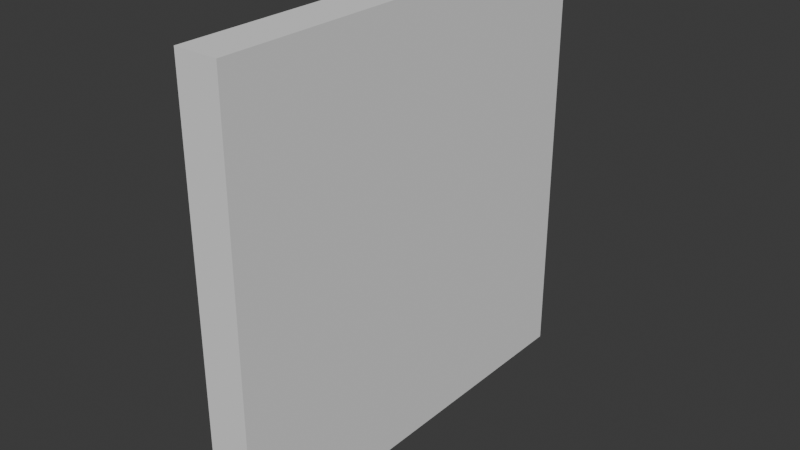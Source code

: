 # Source: Wall_Static.blend  (saved by Blender 5.2.44; exported with 4.5.12 LTS)
import bpy
from mathutils import Matrix  # noqa: F401  (used for matrix-valued properties, if any)

bpy.ops.wm.read_factory_settings(use_empty=True)
scene = bpy.context.scene
scene.name = 'Scene'

# ---- collections
col_collection = bpy.data.collections.new('Collection'); scene.collection.children.link(col_collection)

# ---- world
world_world = bpy.data.worlds.new('World'); scene.world = world_world
world_world.use_nodes = True; world_world.node_tree.nodes.clear()
_N = world_world.node_tree.nodes; _L = world_world.node_tree.links
n0 = _N.new('ShaderNodeOutputWorld'); n0.name = 'World Output'; n0.location = (200, 100)
n1 = _N.new('ShaderNodeBackground'); n1.name = 'Background'; n1.location = (-200, 100)
n1.inputs[0].default_value = (0.05088, 0.05088, 0.05088, 1.0)
_L.new(n1.outputs[0], n0.inputs[0])
n0.is_active_output = True
world_world.color = (0.05088, 0.05088, 0.05088)
world_world.sun_shadow_jitter_overblur = 0.0

# ---- meshes
me_cube_001 = bpy.data.meshes.new('Cube.001')
me_cube_001.from_pydata([(-0.1, 0.0, 0.0), (-0.1, 0.0, 2.0), (-0.1, 2.0, 0.0), (-0.1, 2.0, 2.0), (0.1, 0.0, 0.0), (0.1, 0.0, 2.0), (0.1, 2.0, 0.0), (0.1, 2.0, 2.0)], [], [(0, 1, 3, 2), (2, 3, 7, 6), (6, 7, 5, 4), (4, 5, 1, 0), (2, 6, 4, 0), (7, 3, 1, 5)])
_uv = me_cube_001.uv_layers.new(name='UVMap')
_uv.uv.foreach_set('vector', [0.0, 0.0, 0.0, 1.0, 1.0, 1.0, 1.0, 0.0, 0.45, 0.0, 0.45, 1.0, 0.55, 1.0, 0.55, 0.0, 1.0, 0.0, 1.0, 1.0, 0.0, 1.0, 0.0, 0.0, 0.55, 0.0, 0.55, 1.0, 0.45, 1.0, 0.45, 0.0, 0.45, 1.0, 0.55, 1.0, 0.55, 0.0, 0.45, 0.0, 0.55, 1.0, 0.45, 1.0, 0.45, 0.0, 0.55, 0.0])
me_cube_001.update()

# ---- objects
ob_cube = bpy.data.objects.new('Cube', me_cube_001)

# ---- transforms, parenting, visibility, modifiers, constraints
ob_cube.location = (0.0, 0.0, 0.0)

# ---- collection membership
col_collection.objects.link(ob_cube)

# ---- scene / render settings (as saved in the file)
scene.frame_start = 1; scene.frame_end = 250; scene.frame_set(1)
scene.render.engine = 'BLENDER_EEVEE_NEXT'
scene.render.bake_bias = 0.0
scene.render.bake_samples = 0
scene.render.compositor_device = 'GPU'
scene.eevee.use_volume_custom_range = False
scene.eevee.fast_gi_thickness_near = 0.1
scene.eevee.fast_gi_thickness_far = 0.0
scene.eevee.ray_tracing_options.screen_trace_thickness = 0.1
bpy.context.view_layer.update()

# ---- added for rendering (the .blend has no active camera and no usable light): camera, sun
cam_auto = bpy.data.cameras.new('AutoCamera')
cam_auto.lens = 50.0
cam_auto.sensor_width = 36.0
cam_auto.clip_end = 1000.0
ob_auto_camera = bpy.data.objects.new('AutoCamera', cam_auto)
scene.collection.objects.link(ob_auto_camera)
ob_auto_camera.location = (2.62346, -2.14816, 3.09877)
ob_auto_camera.rotation_euler = (1.09748, -7.21219e-08, 0.694738)
scene.camera = ob_auto_camera
light_auto_sun = bpy.data.lights.new('AutoSun', 'SUN')
light_auto_sun.energy = 3.0
light_auto_sun.angle = 0.0523599
ob_auto_sun = bpy.data.objects.new('AutoSun', light_auto_sun)
scene.collection.objects.link(ob_auto_sun)
ob_auto_sun.rotation_euler = (0.872665, 0.174533, 0.523599)
bpy.context.view_layer.update()
